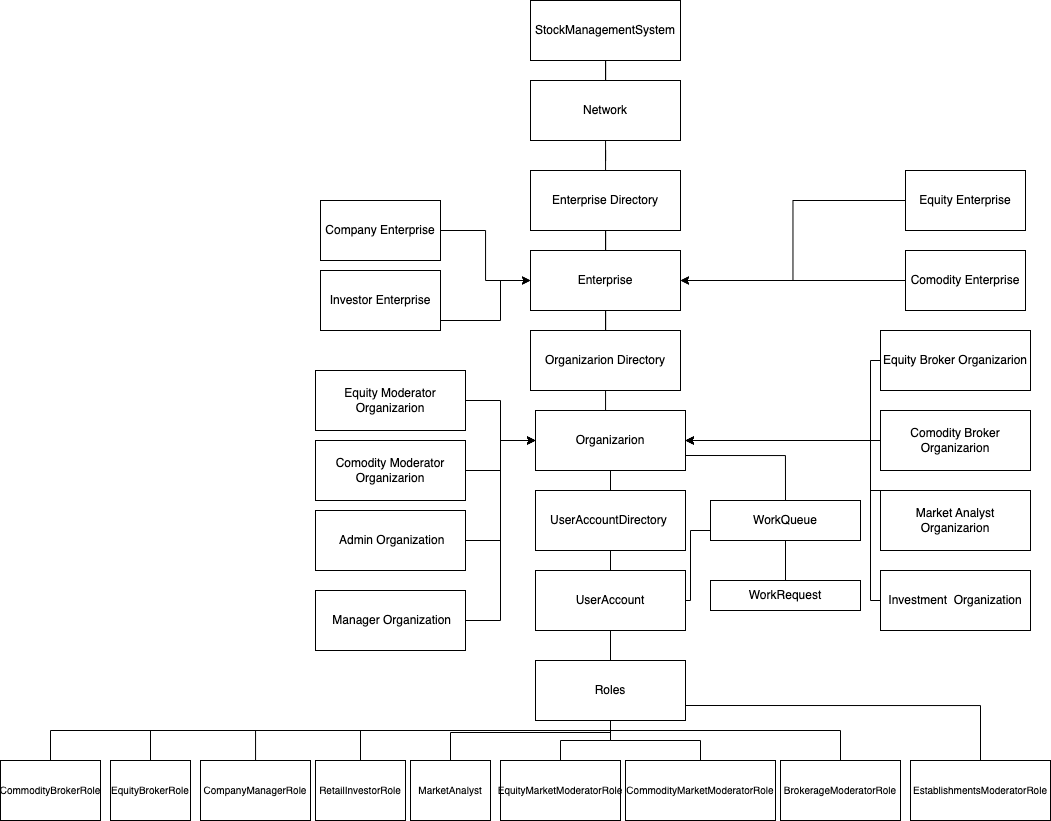

The diagram above was exported from draw.io. Its source (the exported page's mxGraphModel, read from the mxfile embedded in the PNG):
<mxGraphModel dx="2048" dy="708" grid="1" gridSize="10" guides="1" tooltips="1" connect="1" arrows="1" fold="1" page="1" pageScale="1" pageWidth="850" pageHeight="1100" math="0" shadow="0">
  <root>
    <mxCell id="0" />
    <mxCell id="1" parent="0" />
    <mxCell id="R3Sk6PuoZ5QWujEN3wap-48" value="" style="edgeStyle=orthogonalEdgeStyle;rounded=0;orthogonalLoop=1;jettySize=auto;html=1;endArrow=none;endFill=0;" parent="1" source="R3Sk6PuoZ5QWujEN3wap-1" target="R3Sk6PuoZ5QWujEN3wap-2" edge="1">
      <mxGeometry relative="1" as="geometry" />
    </mxCell>
    <mxCell id="R3Sk6PuoZ5QWujEN3wap-1" value="StockManagementSystem" style="rounded=0;whiteSpace=wrap;html=1;" parent="1" vertex="1">
      <mxGeometry x="160" y="20" width="150" height="60" as="geometry" />
    </mxCell>
    <mxCell id="R3Sk6PuoZ5QWujEN3wap-49" value="" style="edgeStyle=orthogonalEdgeStyle;rounded=0;orthogonalLoop=1;jettySize=auto;html=1;endArrow=none;endFill=0;" parent="1" source="R3Sk6PuoZ5QWujEN3wap-2" target="R3Sk6PuoZ5QWujEN3wap-3" edge="1">
      <mxGeometry relative="1" as="geometry" />
    </mxCell>
    <mxCell id="R3Sk6PuoZ5QWujEN3wap-2" value="Network" style="rounded=0;whiteSpace=wrap;html=1;" parent="1" vertex="1">
      <mxGeometry x="160" y="100" width="150" height="60" as="geometry" />
    </mxCell>
    <mxCell id="R3Sk6PuoZ5QWujEN3wap-50" value="" style="edgeStyle=orthogonalEdgeStyle;rounded=0;orthogonalLoop=1;jettySize=auto;html=1;endArrow=none;endFill=0;" parent="1" source="R3Sk6PuoZ5QWujEN3wap-3" target="R3Sk6PuoZ5QWujEN3wap-7" edge="1">
      <mxGeometry relative="1" as="geometry" />
    </mxCell>
    <mxCell id="R3Sk6PuoZ5QWujEN3wap-3" value="Enterprise Directory" style="rounded=0;whiteSpace=wrap;html=1;" parent="1" vertex="1">
      <mxGeometry x="160" y="190" width="150" height="60" as="geometry" />
    </mxCell>
    <mxCell id="R3Sk6PuoZ5QWujEN3wap-14" value="" style="edgeStyle=orthogonalEdgeStyle;rounded=0;orthogonalLoop=1;jettySize=auto;html=1;" parent="1" source="R3Sk6PuoZ5QWujEN3wap-4" target="R3Sk6PuoZ5QWujEN3wap-7" edge="1">
      <mxGeometry relative="1" as="geometry" />
    </mxCell>
    <mxCell id="R3Sk6PuoZ5QWujEN3wap-4" value="Company Enterprise" style="rounded=0;whiteSpace=wrap;html=1;" parent="1" vertex="1">
      <mxGeometry x="-50" y="220" width="120" height="60" as="geometry" />
    </mxCell>
    <mxCell id="R3Sk6PuoZ5QWujEN3wap-8" style="edgeStyle=orthogonalEdgeStyle;rounded=0;orthogonalLoop=1;jettySize=auto;html=1;entryX=1;entryY=0.5;entryDx=0;entryDy=0;" parent="1" source="R3Sk6PuoZ5QWujEN3wap-5" target="R3Sk6PuoZ5QWujEN3wap-7" edge="1">
      <mxGeometry relative="1" as="geometry" />
    </mxCell>
    <mxCell id="R3Sk6PuoZ5QWujEN3wap-5" value="Equity Enterprise" style="rounded=0;whiteSpace=wrap;html=1;" parent="1" vertex="1">
      <mxGeometry x="535" y="190" width="120" height="60" as="geometry" />
    </mxCell>
    <mxCell id="R3Sk6PuoZ5QWujEN3wap-13" value="" style="edgeStyle=orthogonalEdgeStyle;rounded=0;orthogonalLoop=1;jettySize=auto;html=1;" parent="1" source="R3Sk6PuoZ5QWujEN3wap-6" target="R3Sk6PuoZ5QWujEN3wap-7" edge="1">
      <mxGeometry relative="1" as="geometry" />
    </mxCell>
    <mxCell id="R3Sk6PuoZ5QWujEN3wap-6" value="Comodity Enterprise" style="rounded=0;whiteSpace=wrap;html=1;" parent="1" vertex="1">
      <mxGeometry x="535" y="270" width="120" height="60" as="geometry" />
    </mxCell>
    <mxCell id="R3Sk6PuoZ5QWujEN3wap-51" value="" style="edgeStyle=orthogonalEdgeStyle;rounded=0;orthogonalLoop=1;jettySize=auto;html=1;endArrow=none;endFill=0;" parent="1" source="R3Sk6PuoZ5QWujEN3wap-7" target="R3Sk6PuoZ5QWujEN3wap-16" edge="1">
      <mxGeometry relative="1" as="geometry" />
    </mxCell>
    <mxCell id="R3Sk6PuoZ5QWujEN3wap-7" value="Enterprise" style="rounded=0;whiteSpace=wrap;html=1;" parent="1" vertex="1">
      <mxGeometry x="160" y="270" width="150" height="60" as="geometry" />
    </mxCell>
    <mxCell id="R3Sk6PuoZ5QWujEN3wap-52" value="" style="edgeStyle=orthogonalEdgeStyle;rounded=0;orthogonalLoop=1;jettySize=auto;html=1;endArrow=none;endFill=0;" parent="1" source="R3Sk6PuoZ5QWujEN3wap-16" target="R3Sk6PuoZ5QWujEN3wap-17" edge="1">
      <mxGeometry relative="1" as="geometry" />
    </mxCell>
    <mxCell id="R3Sk6PuoZ5QWujEN3wap-16" value="Organizarion Directory" style="rounded=0;whiteSpace=wrap;html=1;" parent="1" vertex="1">
      <mxGeometry x="160" y="350" width="150" height="60" as="geometry" />
    </mxCell>
    <mxCell id="lzGpmIdiPKKInVMEeJe_-2" value="" style="edgeStyle=orthogonalEdgeStyle;rounded=0;orthogonalLoop=1;jettySize=auto;html=1;endArrow=none;endFill=0;" edge="1" parent="1" source="R3Sk6PuoZ5QWujEN3wap-17" target="lzGpmIdiPKKInVMEeJe_-1">
      <mxGeometry relative="1" as="geometry" />
    </mxCell>
    <mxCell id="R3Sk6PuoZ5QWujEN3wap-17" value="Organizarion" style="rounded=0;whiteSpace=wrap;html=1;" parent="1" vertex="1">
      <mxGeometry x="165" y="430" width="150" height="60" as="geometry" />
    </mxCell>
    <mxCell id="R3Sk6PuoZ5QWujEN3wap-35" style="edgeStyle=orthogonalEdgeStyle;rounded=0;orthogonalLoop=1;jettySize=auto;html=1;entryX=1;entryY=0.5;entryDx=0;entryDy=0;" parent="1" source="R3Sk6PuoZ5QWujEN3wap-18" target="R3Sk6PuoZ5QWujEN3wap-17" edge="1">
      <mxGeometry relative="1" as="geometry">
        <Array as="points">
          <mxPoint x="500" y="380" />
          <mxPoint x="500" y="460" />
        </Array>
      </mxGeometry>
    </mxCell>
    <mxCell id="R3Sk6PuoZ5QWujEN3wap-18" value="Equity Broker Organizarion" style="rounded=0;whiteSpace=wrap;html=1;" parent="1" vertex="1">
      <mxGeometry x="510" y="350" width="150" height="60" as="geometry" />
    </mxCell>
    <mxCell id="R3Sk6PuoZ5QWujEN3wap-36" value="" style="edgeStyle=orthogonalEdgeStyle;rounded=0;orthogonalLoop=1;jettySize=auto;html=1;" parent="1" source="R3Sk6PuoZ5QWujEN3wap-19" target="R3Sk6PuoZ5QWujEN3wap-17" edge="1">
      <mxGeometry relative="1" as="geometry" />
    </mxCell>
    <mxCell id="R3Sk6PuoZ5QWujEN3wap-19" value="Comodity Broker Organizarion" style="rounded=0;whiteSpace=wrap;html=1;" parent="1" vertex="1">
      <mxGeometry x="510" y="430" width="150" height="60" as="geometry" />
    </mxCell>
    <mxCell id="R3Sk6PuoZ5QWujEN3wap-21" value="" style="edgeStyle=orthogonalEdgeStyle;rounded=0;orthogonalLoop=1;jettySize=auto;html=1;entryX=0;entryY=0.5;entryDx=0;entryDy=0;" parent="1" source="R3Sk6PuoZ5QWujEN3wap-20" edge="1" target="R3Sk6PuoZ5QWujEN3wap-7">
      <mxGeometry relative="1" as="geometry">
        <mxPoint x="150" y="310" as="targetPoint" />
        <Array as="points">
          <mxPoint x="130" y="340" />
          <mxPoint x="130" y="300" />
        </Array>
      </mxGeometry>
    </mxCell>
    <mxCell id="R3Sk6PuoZ5QWujEN3wap-20" value="Investor Enterprise" style="rounded=0;whiteSpace=wrap;html=1;" parent="1" vertex="1">
      <mxGeometry x="-50" y="290" width="120" height="60" as="geometry" />
    </mxCell>
    <mxCell id="R3Sk6PuoZ5QWujEN3wap-44" style="edgeStyle=orthogonalEdgeStyle;rounded=0;orthogonalLoop=1;jettySize=auto;html=1;exitX=0;exitY=0;exitDx=0;exitDy=0;entryX=1;entryY=0.5;entryDx=0;entryDy=0;" parent="1" source="R3Sk6PuoZ5QWujEN3wap-22" target="R3Sk6PuoZ5QWujEN3wap-17" edge="1">
      <mxGeometry relative="1" as="geometry">
        <Array as="points">
          <mxPoint x="500" y="510" />
          <mxPoint x="500" y="460" />
        </Array>
      </mxGeometry>
    </mxCell>
    <mxCell id="R3Sk6PuoZ5QWujEN3wap-22" value="Market Analyst Organizarion" style="rounded=0;whiteSpace=wrap;html=1;" parent="1" vertex="1">
      <mxGeometry x="510" y="510" width="150" height="60" as="geometry" />
    </mxCell>
    <mxCell id="R3Sk6PuoZ5QWujEN3wap-31" value="" style="edgeStyle=orthogonalEdgeStyle;rounded=0;orthogonalLoop=1;jettySize=auto;html=1;" parent="1" source="R3Sk6PuoZ5QWujEN3wap-23" target="R3Sk6PuoZ5QWujEN3wap-17" edge="1">
      <mxGeometry relative="1" as="geometry" />
    </mxCell>
    <mxCell id="R3Sk6PuoZ5QWujEN3wap-23" value="Comodity Moderator Organizarion" style="rounded=0;whiteSpace=wrap;html=1;" parent="1" vertex="1">
      <mxGeometry x="-55" y="460" width="150" height="60" as="geometry" />
    </mxCell>
    <mxCell id="R3Sk6PuoZ5QWujEN3wap-30" value="" style="edgeStyle=orthogonalEdgeStyle;rounded=0;orthogonalLoop=1;jettySize=auto;html=1;" parent="1" source="R3Sk6PuoZ5QWujEN3wap-24" target="R3Sk6PuoZ5QWujEN3wap-17" edge="1">
      <mxGeometry relative="1" as="geometry" />
    </mxCell>
    <mxCell id="R3Sk6PuoZ5QWujEN3wap-24" value="Equity Moderator Organizarion" style="rounded=0;whiteSpace=wrap;html=1;" parent="1" vertex="1">
      <mxGeometry x="-55" y="390" width="150" height="60" as="geometry" />
    </mxCell>
    <mxCell id="R3Sk6PuoZ5QWujEN3wap-34" style="edgeStyle=orthogonalEdgeStyle;rounded=0;orthogonalLoop=1;jettySize=auto;html=1;entryX=0;entryY=0.5;entryDx=0;entryDy=0;" parent="1" source="R3Sk6PuoZ5QWujEN3wap-27" target="R3Sk6PuoZ5QWujEN3wap-17" edge="1">
      <mxGeometry relative="1" as="geometry" />
    </mxCell>
    <mxCell id="R3Sk6PuoZ5QWujEN3wap-27" value="&amp;nbsp;Admin Organization" style="rounded=0;whiteSpace=wrap;html=1;" parent="1" vertex="1">
      <mxGeometry x="-55" y="530" width="150" height="60" as="geometry" />
    </mxCell>
    <mxCell id="R3Sk6PuoZ5QWujEN3wap-41" style="edgeStyle=orthogonalEdgeStyle;rounded=0;orthogonalLoop=1;jettySize=auto;html=1;entryX=0;entryY=0.5;entryDx=0;entryDy=0;" parent="1" source="R3Sk6PuoZ5QWujEN3wap-28" target="R3Sk6PuoZ5QWujEN3wap-17" edge="1">
      <mxGeometry relative="1" as="geometry" />
    </mxCell>
    <mxCell id="R3Sk6PuoZ5QWujEN3wap-28" value="&amp;nbsp;Manager Organization" style="rounded=0;whiteSpace=wrap;html=1;" parent="1" vertex="1">
      <mxGeometry x="-55" y="610" width="150" height="60" as="geometry" />
    </mxCell>
    <mxCell id="R3Sk6PuoZ5QWujEN3wap-47" style="edgeStyle=orthogonalEdgeStyle;rounded=0;orthogonalLoop=1;jettySize=auto;html=1;exitX=0;exitY=0.5;exitDx=0;exitDy=0;entryX=1;entryY=0.5;entryDx=0;entryDy=0;" parent="1" source="R3Sk6PuoZ5QWujEN3wap-29" target="R3Sk6PuoZ5QWujEN3wap-17" edge="1">
      <mxGeometry relative="1" as="geometry">
        <Array as="points">
          <mxPoint x="500" y="620" />
          <mxPoint x="500" y="460" />
        </Array>
      </mxGeometry>
    </mxCell>
    <mxCell id="R3Sk6PuoZ5QWujEN3wap-29" value="Investment&amp;nbsp; Organization" style="rounded=0;whiteSpace=wrap;html=1;" parent="1" vertex="1">
      <mxGeometry x="510" y="590" width="150" height="60" as="geometry" />
    </mxCell>
    <mxCell id="lzGpmIdiPKKInVMEeJe_-4" value="" style="edgeStyle=orthogonalEdgeStyle;rounded=0;orthogonalLoop=1;jettySize=auto;html=1;endArrow=none;endFill=0;" edge="1" parent="1" source="lzGpmIdiPKKInVMEeJe_-1" target="lzGpmIdiPKKInVMEeJe_-3">
      <mxGeometry relative="1" as="geometry" />
    </mxCell>
    <mxCell id="lzGpmIdiPKKInVMEeJe_-1" value="UserAccountDirectory&amp;nbsp;" style="rounded=0;whiteSpace=wrap;html=1;" vertex="1" parent="1">
      <mxGeometry x="165" y="510" width="150" height="60" as="geometry" />
    </mxCell>
    <mxCell id="lzGpmIdiPKKInVMEeJe_-6" value="" style="edgeStyle=orthogonalEdgeStyle;rounded=0;orthogonalLoop=1;jettySize=auto;html=1;endArrow=none;endFill=0;" edge="1" parent="1" source="lzGpmIdiPKKInVMEeJe_-3" target="lzGpmIdiPKKInVMEeJe_-5">
      <mxGeometry relative="1" as="geometry" />
    </mxCell>
    <mxCell id="lzGpmIdiPKKInVMEeJe_-34" style="edgeStyle=orthogonalEdgeStyle;rounded=0;orthogonalLoop=1;jettySize=auto;html=1;exitX=1;exitY=0.5;exitDx=0;exitDy=0;entryX=0;entryY=0.5;entryDx=0;entryDy=0;fontSize=10;endArrow=none;endFill=0;" edge="1" parent="1" source="lzGpmIdiPKKInVMEeJe_-3" target="lzGpmIdiPKKInVMEeJe_-32">
      <mxGeometry relative="1" as="geometry">
        <Array as="points">
          <mxPoint x="320" y="620" />
          <mxPoint x="320" y="550" />
        </Array>
      </mxGeometry>
    </mxCell>
    <mxCell id="lzGpmIdiPKKInVMEeJe_-3" value="UserAccount" style="rounded=0;whiteSpace=wrap;html=1;" vertex="1" parent="1">
      <mxGeometry x="165" y="590" width="150" height="60" as="geometry" />
    </mxCell>
    <mxCell id="lzGpmIdiPKKInVMEeJe_-5" value="Roles" style="rounded=0;whiteSpace=wrap;html=1;" vertex="1" parent="1">
      <mxGeometry x="165" y="680" width="150" height="60" as="geometry" />
    </mxCell>
    <mxCell id="lzGpmIdiPKKInVMEeJe_-19" value="" style="edgeStyle=orthogonalEdgeStyle;rounded=0;orthogonalLoop=1;jettySize=auto;html=1;fontSize=10;endArrow=none;endFill=0;" edge="1" parent="1" source="lzGpmIdiPKKInVMEeJe_-7" target="lzGpmIdiPKKInVMEeJe_-5">
      <mxGeometry relative="1" as="geometry" />
    </mxCell>
    <mxCell id="lzGpmIdiPKKInVMEeJe_-7" value="&lt;font style=&quot;font-size: 10px;&quot;&gt;CommodityMarketModeratorRole&lt;/font&gt;" style="rounded=0;whiteSpace=wrap;html=1;" vertex="1" parent="1">
      <mxGeometry x="255" y="780" width="150" height="60" as="geometry" />
    </mxCell>
    <mxCell id="lzGpmIdiPKKInVMEeJe_-17" value="" style="edgeStyle=orthogonalEdgeStyle;rounded=0;orthogonalLoop=1;jettySize=auto;html=1;fontSize=10;endArrow=none;endFill=0;" edge="1" parent="1" source="lzGpmIdiPKKInVMEeJe_-9" target="lzGpmIdiPKKInVMEeJe_-5">
      <mxGeometry relative="1" as="geometry" />
    </mxCell>
    <mxCell id="lzGpmIdiPKKInVMEeJe_-9" value="&lt;font style=&quot;font-size: 10px;&quot;&gt;EquityMarketModeratorRole&lt;/font&gt;" style="rounded=0;whiteSpace=wrap;html=1;" vertex="1" parent="1">
      <mxGeometry x="130" y="780" width="120" height="60" as="geometry" />
    </mxCell>
    <mxCell id="lzGpmIdiPKKInVMEeJe_-28" style="edgeStyle=orthogonalEdgeStyle;rounded=0;orthogonalLoop=1;jettySize=auto;html=1;entryX=0.5;entryY=1;entryDx=0;entryDy=0;fontSize=10;endArrow=none;endFill=0;" edge="1" parent="1" source="lzGpmIdiPKKInVMEeJe_-10" target="lzGpmIdiPKKInVMEeJe_-5">
      <mxGeometry relative="1" as="geometry">
        <Array as="points">
          <mxPoint x="470" y="750" />
          <mxPoint x="240" y="750" />
        </Array>
      </mxGeometry>
    </mxCell>
    <mxCell id="lzGpmIdiPKKInVMEeJe_-10" value="&lt;font style=&quot;font-size: 10px;&quot;&gt;BrokerageModeratorRole&lt;/font&gt;" style="rounded=0;whiteSpace=wrap;html=1;" vertex="1" parent="1">
      <mxGeometry x="410" y="780" width="120" height="60" as="geometry" />
    </mxCell>
    <mxCell id="lzGpmIdiPKKInVMEeJe_-31" style="edgeStyle=orthogonalEdgeStyle;rounded=0;orthogonalLoop=1;jettySize=auto;html=1;exitX=0.5;exitY=0;exitDx=0;exitDy=0;entryX=1;entryY=0.75;entryDx=0;entryDy=0;fontSize=10;endArrow=none;endFill=0;" edge="1" parent="1" source="lzGpmIdiPKKInVMEeJe_-11" target="lzGpmIdiPKKInVMEeJe_-5">
      <mxGeometry relative="1" as="geometry" />
    </mxCell>
    <mxCell id="lzGpmIdiPKKInVMEeJe_-11" value="&lt;font style=&quot;font-size: 10px;&quot;&gt;EstablishmentsModeratorRole&lt;/font&gt;" style="rounded=0;whiteSpace=wrap;html=1;" vertex="1" parent="1">
      <mxGeometry x="540" y="780" width="140" height="60" as="geometry" />
    </mxCell>
    <mxCell id="lzGpmIdiPKKInVMEeJe_-18" value="" style="edgeStyle=orthogonalEdgeStyle;rounded=0;orthogonalLoop=1;jettySize=auto;html=1;fontSize=10;exitX=0.5;exitY=0;exitDx=0;exitDy=0;endArrow=none;endFill=0;" edge="1" parent="1" source="lzGpmIdiPKKInVMEeJe_-12">
      <mxGeometry relative="1" as="geometry">
        <mxPoint x="80" y="772" as="sourcePoint" />
        <mxPoint x="240" y="742" as="targetPoint" />
        <Array as="points">
          <mxPoint x="80" y="752" />
          <mxPoint x="240" y="752" />
        </Array>
      </mxGeometry>
    </mxCell>
    <mxCell id="lzGpmIdiPKKInVMEeJe_-12" value="&lt;font style=&quot;font-size: 10px;&quot;&gt;MarketAnalyst&lt;/font&gt;" style="rounded=0;whiteSpace=wrap;html=1;" vertex="1" parent="1">
      <mxGeometry x="40" y="780" width="80" height="60" as="geometry" />
    </mxCell>
    <mxCell id="lzGpmIdiPKKInVMEeJe_-21" style="edgeStyle=orthogonalEdgeStyle;rounded=0;orthogonalLoop=1;jettySize=auto;html=1;entryX=0.5;entryY=1;entryDx=0;entryDy=0;fontSize=10;endArrow=none;endFill=0;" edge="1" parent="1" source="lzGpmIdiPKKInVMEeJe_-13" target="lzGpmIdiPKKInVMEeJe_-5">
      <mxGeometry relative="1" as="geometry">
        <Array as="points">
          <mxPoint x="-115" y="750" />
          <mxPoint x="240" y="750" />
        </Array>
      </mxGeometry>
    </mxCell>
    <mxCell id="lzGpmIdiPKKInVMEeJe_-13" value="&lt;font style=&quot;font-size: 10px;&quot;&gt;CompanyManagerRole&lt;/font&gt;" style="rounded=0;whiteSpace=wrap;html=1;" vertex="1" parent="1">
      <mxGeometry x="-170" y="780" width="110" height="60" as="geometry" />
    </mxCell>
    <mxCell id="lzGpmIdiPKKInVMEeJe_-20" style="edgeStyle=orthogonalEdgeStyle;rounded=0;orthogonalLoop=1;jettySize=auto;html=1;entryX=0.5;entryY=1;entryDx=0;entryDy=0;fontSize=10;endArrow=none;endFill=0;" edge="1" parent="1" source="lzGpmIdiPKKInVMEeJe_-14" target="lzGpmIdiPKKInVMEeJe_-5">
      <mxGeometry relative="1" as="geometry">
        <Array as="points">
          <mxPoint x="-10" y="750" />
          <mxPoint x="240" y="750" />
        </Array>
      </mxGeometry>
    </mxCell>
    <mxCell id="lzGpmIdiPKKInVMEeJe_-14" value="&lt;font style=&quot;font-size: 10px;&quot;&gt;RetailInvestorRole&lt;/font&gt;" style="rounded=0;whiteSpace=wrap;html=1;" vertex="1" parent="1">
      <mxGeometry x="-55" y="780" width="90" height="60" as="geometry" />
    </mxCell>
    <mxCell id="lzGpmIdiPKKInVMEeJe_-24" style="edgeStyle=orthogonalEdgeStyle;rounded=0;orthogonalLoop=1;jettySize=auto;html=1;entryX=0.5;entryY=1;entryDx=0;entryDy=0;fontSize=10;endArrow=none;endFill=0;" edge="1" parent="1" source="lzGpmIdiPKKInVMEeJe_-15" target="lzGpmIdiPKKInVMEeJe_-5">
      <mxGeometry relative="1" as="geometry">
        <Array as="points">
          <mxPoint x="-220" y="750" />
          <mxPoint x="240" y="750" />
        </Array>
      </mxGeometry>
    </mxCell>
    <mxCell id="lzGpmIdiPKKInVMEeJe_-15" value="&lt;font style=&quot;font-size: 10px;&quot;&gt;EquityBrokerRole&lt;/font&gt;" style="rounded=0;whiteSpace=wrap;html=1;" vertex="1" parent="1">
      <mxGeometry x="-260" y="780" width="80" height="60" as="geometry" />
    </mxCell>
    <mxCell id="lzGpmIdiPKKInVMEeJe_-25" style="edgeStyle=orthogonalEdgeStyle;rounded=0;orthogonalLoop=1;jettySize=auto;html=1;entryX=0.5;entryY=1;entryDx=0;entryDy=0;fontSize=10;endArrow=none;endFill=0;" edge="1" parent="1" source="lzGpmIdiPKKInVMEeJe_-16" target="lzGpmIdiPKKInVMEeJe_-5">
      <mxGeometry relative="1" as="geometry">
        <Array as="points">
          <mxPoint x="-320" y="750" />
          <mxPoint x="240" y="750" />
        </Array>
      </mxGeometry>
    </mxCell>
    <mxCell id="lzGpmIdiPKKInVMEeJe_-16" value="&lt;font style=&quot;font-size: 10px;&quot;&gt;CommodityBrokerRole&lt;/font&gt;" style="rounded=0;whiteSpace=wrap;html=1;" vertex="1" parent="1">
      <mxGeometry x="-370" y="780" width="100" height="60" as="geometry" />
    </mxCell>
    <mxCell id="lzGpmIdiPKKInVMEeJe_-39" style="edgeStyle=orthogonalEdgeStyle;rounded=0;orthogonalLoop=1;jettySize=auto;html=1;exitX=0.5;exitY=0;exitDx=0;exitDy=0;entryX=1;entryY=0.75;entryDx=0;entryDy=0;fontSize=10;endArrow=none;endFill=0;" edge="1" parent="1" source="lzGpmIdiPKKInVMEeJe_-32" target="R3Sk6PuoZ5QWujEN3wap-17">
      <mxGeometry relative="1" as="geometry" />
    </mxCell>
    <mxCell id="lzGpmIdiPKKInVMEeJe_-40" value="" style="edgeStyle=orthogonalEdgeStyle;rounded=0;orthogonalLoop=1;jettySize=auto;html=1;fontSize=10;endArrow=none;endFill=0;" edge="1" parent="1" source="lzGpmIdiPKKInVMEeJe_-32" target="lzGpmIdiPKKInVMEeJe_-33">
      <mxGeometry relative="1" as="geometry" />
    </mxCell>
    <mxCell id="lzGpmIdiPKKInVMEeJe_-32" value="WorkQueue" style="rounded=0;whiteSpace=wrap;html=1;" vertex="1" parent="1">
      <mxGeometry x="340" y="520" width="150" height="40" as="geometry" />
    </mxCell>
    <mxCell id="lzGpmIdiPKKInVMEeJe_-33" value="WorkRequest" style="rounded=0;whiteSpace=wrap;html=1;" vertex="1" parent="1">
      <mxGeometry x="340" y="600" width="150" height="30" as="geometry" />
    </mxCell>
  </root>
</mxGraphModel>